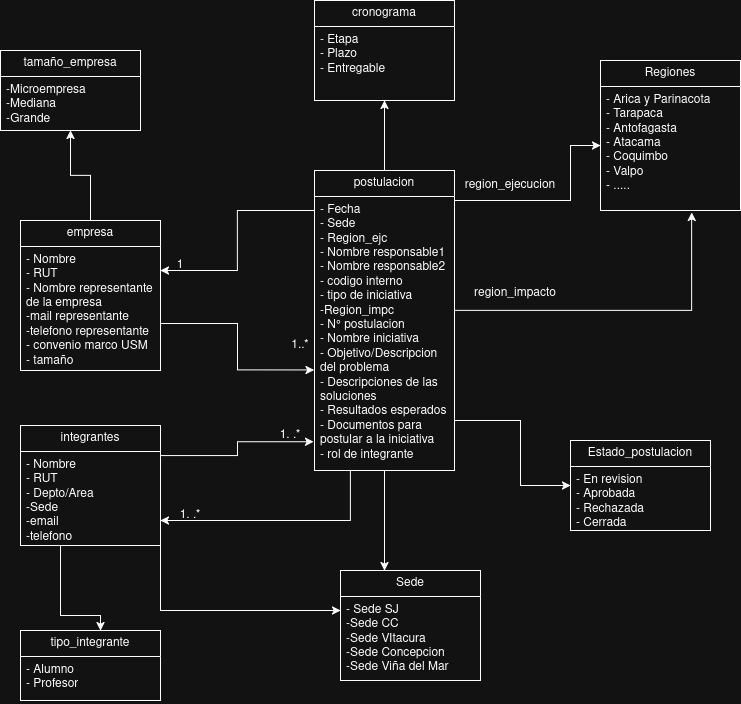

The diagram above was exported from draw.io. Its source (the exported page's mxGraphModel, read from the mxfile embedded in the PNG):
<mxGraphModel dx="840" dy="417" grid="1" gridSize="10" guides="1" tooltips="1" connect="1" arrows="1" fold="1" page="1" pageScale="1" pageWidth="827" pageHeight="1169" math="0" shadow="0">
  <root>
    <mxCell id="0" />
    <mxCell id="1" parent="0" />
    <mxCell id="G2ww25wKJ1WsZzfx-GVn-29" edge="1" parent="1" source="G2ww25wKJ1WsZzfx-GVn-1" style="edgeStyle=orthogonalEdgeStyle;rounded=0;orthogonalLoop=1;jettySize=auto;html=1;" target="G2ww25wKJ1WsZzfx-GVn-27" value="">
      <mxGeometry relative="1" as="geometry">
        <Array as="points">
          <mxPoint x="450" y="750" />
          <mxPoint x="450" y="750" />
        </Array>
      </mxGeometry>
    </mxCell>
    <mxCell id="G2ww25wKJ1WsZzfx-GVn-51" edge="1" parent="1" source="G2ww25wKJ1WsZzfx-GVn-1" style="edgeStyle=orthogonalEdgeStyle;rounded=0;orthogonalLoop=1;jettySize=auto;html=1;" target="G2ww25wKJ1WsZzfx-GVn-49" value="">
      <mxGeometry relative="1" as="geometry" />
    </mxCell>
    <mxCell id="G2ww25wKJ1WsZzfx-GVn-59" edge="1" parent="1" source="G2ww25wKJ1WsZzfx-GVn-1" style="edgeStyle=orthogonalEdgeStyle;rounded=0;orthogonalLoop=1;jettySize=auto;html=1;" target="G2ww25wKJ1WsZzfx-GVn-57" value="">
      <mxGeometry relative="1" as="geometry">
        <Array as="points">
          <mxPoint x="277" y="490" />
          <mxPoint x="277" y="550" />
        </Array>
      </mxGeometry>
    </mxCell>
    <mxCell id="G2ww25wKJ1WsZzfx-GVn-65" edge="1" parent="1" source="G2ww25wKJ1WsZzfx-GVn-1" style="edgeStyle=orthogonalEdgeStyle;rounded=0;orthogonalLoop=1;jettySize=auto;html=1;" target="G2ww25wKJ1WsZzfx-GVn-63" value="">
      <mxGeometry relative="1" as="geometry">
        <Array as="points">
          <mxPoint x="610" y="480" />
          <mxPoint x="610" y="425" />
        </Array>
      </mxGeometry>
    </mxCell>
    <mxCell id="G2ww25wKJ1WsZzfx-GVn-70" edge="1" parent="1" source="G2ww25wKJ1WsZzfx-GVn-1" style="edgeStyle=orthogonalEdgeStyle;rounded=0;orthogonalLoop=1;jettySize=auto;html=1;" target="G2ww25wKJ1WsZzfx-GVn-39">
      <mxGeometry relative="1" as="geometry">
        <Array as="points">
          <mxPoint x="390" y="800" />
        </Array>
      </mxGeometry>
    </mxCell>
    <mxCell id="GXBNEKTnrrqI5BIzOa5u-4" edge="1" parent="1" source="G2ww25wKJ1WsZzfx-GVn-1" style="edgeStyle=orthogonalEdgeStyle;rounded=0;orthogonalLoop=1;jettySize=auto;html=1;" target="GXBNEKTnrrqI5BIzOa5u-2" value="">
      <mxGeometry relative="1" as="geometry">
        <Array as="points">
          <mxPoint x="560" y="700" />
          <mxPoint x="560" y="765" />
        </Array>
      </mxGeometry>
    </mxCell>
    <mxCell id="G2ww25wKJ1WsZzfx-GVn-1" parent="1" style="swimlane;fontStyle=0;childLayout=stackLayout;horizontal=1;startSize=26;fillColor=none;horizontalStack=0;resizeParent=1;resizeParentMax=0;resizeLast=0;collapsible=1;marginBottom=0;whiteSpace=wrap;html=1;" value="&lt;div&gt;postulacion&lt;/div&gt;" vertex="1">
      <mxGeometry height="300" width="140" x="354" y="450" as="geometry" />
    </mxCell>
    <mxCell id="G2ww25wKJ1WsZzfx-GVn-2" parent="G2ww25wKJ1WsZzfx-GVn-1" style="text;strokeColor=none;fillColor=none;align=left;verticalAlign=top;spacingLeft=4;spacingRight=4;overflow=hidden;rotatable=0;points=[[0,0.5],[1,0.5]];portConstraint=eastwest;whiteSpace=wrap;html=1;" value="&lt;div&gt;- Fecha&lt;/div&gt;&lt;div&gt;- Sede&lt;/div&gt;&lt;div&gt;- Region_ejc&lt;/div&gt;&lt;div&gt;- Nombre responsable1&lt;/div&gt;&lt;div&gt;- Nombre responsable2&lt;/div&gt;&lt;div&gt;- codigo interno&lt;/div&gt;&lt;div&gt;- tipo de iniciativa&lt;/div&gt;&lt;div&gt;-Region_impc&lt;/div&gt;&lt;div&gt;- N° postulacion&lt;/div&gt;&lt;div&gt;&lt;div&gt;- Nombre iniciativa&lt;/div&gt;&lt;div&gt;- Objetivo/Descripcion del problema&lt;/div&gt;&lt;div&gt;- Descripciones de las soluciones&lt;/div&gt;&lt;div&gt;- Resultados esperados&lt;/div&gt;&lt;div&gt;- Documentos para postular a la iniciativa&lt;/div&gt;&lt;div&gt;- rol de integrante&lt;/div&gt;&lt;br&gt;&lt;/div&gt;" vertex="1">
      <mxGeometry height="274" width="140" y="26" as="geometry" />
    </mxCell>
    <mxCell id="G2ww25wKJ1WsZzfx-GVn-27" parent="1" style="swimlane;fontStyle=0;childLayout=stackLayout;horizontal=1;startSize=26;fillColor=none;horizontalStack=0;resizeParent=1;resizeParentMax=0;resizeLast=0;collapsible=1;marginBottom=0;whiteSpace=wrap;html=1;" value="Sede" vertex="1">
      <mxGeometry height="110" width="140" x="380" y="850" as="geometry" />
    </mxCell>
    <mxCell id="G2ww25wKJ1WsZzfx-GVn-28" parent="G2ww25wKJ1WsZzfx-GVn-27" style="text;strokeColor=none;fillColor=none;align=left;verticalAlign=top;spacingLeft=4;spacingRight=4;overflow=hidden;rotatable=0;points=[[0,0.5],[1,0.5]];portConstraint=eastwest;whiteSpace=wrap;html=1;" value="&lt;div&gt;- Sede SJ&lt;/div&gt;&lt;div&gt;-Sede CC&lt;/div&gt;&lt;div&gt;-Sede VItacura&lt;/div&gt;&lt;div&gt;-Sede Concepcion&lt;/div&gt;&lt;div&gt;-Sede Viña del Mar&lt;/div&gt;" vertex="1">
      <mxGeometry height="84" width="140" y="26" as="geometry" />
    </mxCell>
    <mxCell id="G2ww25wKJ1WsZzfx-GVn-69" edge="1" parent="1" source="G2ww25wKJ1WsZzfx-GVn-38" style="edgeStyle=orthogonalEdgeStyle;rounded=0;orthogonalLoop=1;jettySize=auto;html=1;" target="G2ww25wKJ1WsZzfx-GVn-67" value="">
      <mxGeometry relative="1" as="geometry">
        <Array as="points">
          <mxPoint x="100" y="895" />
          <mxPoint x="140" y="895" />
        </Array>
      </mxGeometry>
    </mxCell>
    <mxCell id="G2ww25wKJ1WsZzfx-GVn-38" parent="1" style="swimlane;fontStyle=0;childLayout=stackLayout;horizontal=1;startSize=26;fillColor=none;horizontalStack=0;resizeParent=1;resizeParentMax=0;resizeLast=0;collapsible=1;marginBottom=0;whiteSpace=wrap;html=1;" value="integrantes" vertex="1">
      <mxGeometry height="120" width="140" x="60" y="705" as="geometry" />
    </mxCell>
    <mxCell id="G2ww25wKJ1WsZzfx-GVn-39" parent="G2ww25wKJ1WsZzfx-GVn-38" style="text;strokeColor=none;fillColor=none;align=left;verticalAlign=top;spacingLeft=4;spacingRight=4;overflow=hidden;rotatable=0;points=[[0,0.5],[1,0.5]];portConstraint=eastwest;whiteSpace=wrap;html=1;" value="&lt;div&gt;- Nombre&lt;/div&gt;&lt;div&gt;- RUT&lt;/div&gt;&lt;div&gt;- Depto/Area&lt;/div&gt;&lt;div&gt;-Sede&lt;/div&gt;&lt;div&gt;-email&lt;/div&gt;&lt;div&gt;-telefono&lt;/div&gt;" vertex="1">
      <mxGeometry height="94" width="140" y="26" as="geometry" />
    </mxCell>
    <mxCell id="G2ww25wKJ1WsZzfx-GVn-49" parent="1" style="swimlane;fontStyle=0;childLayout=stackLayout;horizontal=1;startSize=26;fillColor=none;horizontalStack=0;resizeParent=1;resizeParentMax=0;resizeLast=0;collapsible=1;marginBottom=0;whiteSpace=wrap;html=1;" value="cronograma" vertex="1">
      <mxGeometry height="100" width="140" x="354" y="280" as="geometry" />
    </mxCell>
    <mxCell id="G2ww25wKJ1WsZzfx-GVn-50" parent="G2ww25wKJ1WsZzfx-GVn-49" style="text;strokeColor=none;fillColor=none;align=left;verticalAlign=top;spacingLeft=4;spacingRight=4;overflow=hidden;rotatable=0;points=[[0,0.5],[1,0.5]];portConstraint=eastwest;whiteSpace=wrap;html=1;" value="&lt;div&gt;- Etapa&lt;/div&gt;&lt;div&gt;- Plazo&lt;/div&gt;&lt;div&gt;- Entregable&lt;/div&gt;" vertex="1">
      <mxGeometry height="74" width="140" y="26" as="geometry" />
    </mxCell>
    <mxCell id="G2ww25wKJ1WsZzfx-GVn-62" edge="1" parent="1" source="G2ww25wKJ1WsZzfx-GVn-57" style="edgeStyle=orthogonalEdgeStyle;rounded=0;orthogonalLoop=1;jettySize=auto;html=1;" target="G2ww25wKJ1WsZzfx-GVn-60" value="">
      <mxGeometry relative="1" as="geometry" />
    </mxCell>
    <mxCell id="G2ww25wKJ1WsZzfx-GVn-57" parent="1" style="swimlane;fontStyle=0;childLayout=stackLayout;horizontal=1;startSize=26;fillColor=none;horizontalStack=0;resizeParent=1;resizeParentMax=0;resizeLast=0;collapsible=1;marginBottom=0;whiteSpace=wrap;html=1;" value="empresa" vertex="1">
      <mxGeometry height="150" width="140" x="60" y="500" as="geometry" />
    </mxCell>
    <mxCell id="G2ww25wKJ1WsZzfx-GVn-60" parent="1" style="swimlane;fontStyle=0;childLayout=stackLayout;horizontal=1;startSize=26;fillColor=none;horizontalStack=0;resizeParent=1;resizeParentMax=0;resizeLast=0;collapsible=1;marginBottom=0;whiteSpace=wrap;html=1;" value="tamaño_empresa" vertex="1">
      <mxGeometry height="80" width="140" x="40" y="330" as="geometry" />
    </mxCell>
    <mxCell id="G2ww25wKJ1WsZzfx-GVn-61" parent="G2ww25wKJ1WsZzfx-GVn-60" style="text;strokeColor=none;fillColor=none;align=left;verticalAlign=top;spacingLeft=4;spacingRight=4;overflow=hidden;rotatable=0;points=[[0,0.5],[1,0.5]];portConstraint=eastwest;whiteSpace=wrap;html=1;" value="&lt;div&gt;-Microempresa&lt;/div&gt;&lt;div&gt;-Mediana&lt;/div&gt;&lt;div&gt;-Grande&lt;/div&gt;" vertex="1">
      <mxGeometry height="54" width="140" y="26" as="geometry" />
    </mxCell>
    <mxCell id="G2ww25wKJ1WsZzfx-GVn-63" parent="1" style="swimlane;fontStyle=0;childLayout=stackLayout;horizontal=1;startSize=26;fillColor=none;horizontalStack=0;resizeParent=1;resizeParentMax=0;resizeLast=0;collapsible=1;marginBottom=0;whiteSpace=wrap;html=1;" value="Regiones" vertex="1">
      <mxGeometry height="150" width="140" x="640" y="340" as="geometry" />
    </mxCell>
    <mxCell id="G2ww25wKJ1WsZzfx-GVn-64" parent="G2ww25wKJ1WsZzfx-GVn-63" style="text;strokeColor=none;fillColor=none;align=left;verticalAlign=top;spacingLeft=4;spacingRight=4;overflow=hidden;rotatable=0;points=[[0,0.5],[1,0.5]];portConstraint=eastwest;whiteSpace=wrap;html=1;" value="&lt;div&gt;- Arica y Parinacota&lt;/div&gt;&lt;div&gt;- Tarapaca&lt;/div&gt;&lt;div&gt;- Antofagasta&lt;/div&gt;&lt;div&gt;- Atacama&lt;/div&gt;&lt;div&gt;- Coquimbo&lt;/div&gt;&lt;div&gt;- Valpo&lt;/div&gt;&lt;div&gt;- .....&lt;/div&gt;" vertex="1">
      <mxGeometry height="124" width="140" y="26" as="geometry" />
    </mxCell>
    <mxCell id="G2ww25wKJ1WsZzfx-GVn-67" parent="1" style="swimlane;fontStyle=0;childLayout=stackLayout;horizontal=1;startSize=26;fillColor=none;horizontalStack=0;resizeParent=1;resizeParentMax=0;resizeLast=0;collapsible=1;marginBottom=0;whiteSpace=wrap;html=1;" value="tipo_integrante" vertex="1">
      <mxGeometry height="70" width="140" x="60" y="910" as="geometry" />
    </mxCell>
    <mxCell id="G2ww25wKJ1WsZzfx-GVn-68" parent="G2ww25wKJ1WsZzfx-GVn-67" style="text;strokeColor=none;fillColor=none;align=left;verticalAlign=top;spacingLeft=4;spacingRight=4;overflow=hidden;rotatable=0;points=[[0,0.5],[1,0.5]];portConstraint=eastwest;whiteSpace=wrap;html=1;" value="&lt;div&gt;- Alumno&lt;/div&gt;&lt;div&gt;- Profesor&lt;/div&gt;" vertex="1">
      <mxGeometry height="44" width="140" y="26" as="geometry" />
    </mxCell>
    <mxCell id="o6a2tC9POZymphnYQ_0o-1" parent="1" style="text;html=1;whiteSpace=wrap;strokeColor=none;fillColor=none;align=center;verticalAlign=middle;rounded=0;" value="1. .*" vertex="1">
      <mxGeometry height="30" width="60" x="200" y="780" as="geometry" />
    </mxCell>
    <mxCell id="o6a2tC9POZymphnYQ_0o-2" parent="1" style="text;html=1;whiteSpace=wrap;strokeColor=none;fillColor=none;align=center;verticalAlign=middle;rounded=0;" value="1" vertex="1">
      <mxGeometry height="30" width="60" x="190" y="530" as="geometry" />
    </mxCell>
    <mxCell id="G2ww25wKJ1WsZzfx-GVn-58" parent="1" style="text;strokeColor=none;fillColor=none;align=left;verticalAlign=top;spacingLeft=4;spacingRight=4;overflow=hidden;rotatable=0;points=[[0,0.5],[1,0.5]];portConstraint=eastwest;whiteSpace=wrap;html=1;" value="&lt;div&gt;- Nombre&lt;/div&gt;&lt;div&gt;- RUT&lt;/div&gt;&lt;div&gt;- Nombre representante de la empresa&lt;/div&gt;&lt;div&gt;-mail representante&lt;/div&gt;&lt;div&gt;-telefono representante&lt;/div&gt;&lt;div&gt;- convenio marco USM&lt;/div&gt;&lt;div&gt;- tamaño&lt;/div&gt;" vertex="1">
      <mxGeometry height="124" width="140" x="60" y="526" as="geometry" />
    </mxCell>
    <mxCell id="o6a2tC9POZymphnYQ_0o-4" edge="1" parent="1" source="G2ww25wKJ1WsZzfx-GVn-57" style="edgeStyle=orthogonalEdgeStyle;rounded=0;orthogonalLoop=1;jettySize=auto;html=1;exitX=1;exitY=0.75;exitDx=0;exitDy=0;entryX=-0.002;entryY=0.633;entryDx=0;entryDy=0;entryPerimeter=0;" target="G2ww25wKJ1WsZzfx-GVn-2">
      <mxGeometry relative="1" as="geometry">
        <Array as="points">
          <mxPoint x="200" y="603" />
          <mxPoint x="277" y="603" />
          <mxPoint x="277" y="649" />
        </Array>
      </mxGeometry>
    </mxCell>
    <mxCell id="o6a2tC9POZymphnYQ_0o-5" parent="1" style="text;html=1;whiteSpace=wrap;strokeColor=none;fillColor=none;align=center;verticalAlign=middle;rounded=0;" value="1..*" vertex="1">
      <mxGeometry height="30" width="60" x="310" y="610" as="geometry" />
    </mxCell>
    <mxCell id="GXBNEKTnrrqI5BIzOa5u-2" parent="1" style="swimlane;fontStyle=0;childLayout=stackLayout;horizontal=1;startSize=26;fillColor=none;horizontalStack=0;resizeParent=1;resizeParentMax=0;resizeLast=0;collapsible=1;marginBottom=0;whiteSpace=wrap;html=1;" value="Estado_postulacion" vertex="1">
      <mxGeometry height="90" width="140" x="610" y="720" as="geometry" />
    </mxCell>
    <mxCell id="GXBNEKTnrrqI5BIzOa5u-3" parent="GXBNEKTnrrqI5BIzOa5u-2" style="text;strokeColor=none;fillColor=none;align=left;verticalAlign=top;spacingLeft=4;spacingRight=4;overflow=hidden;rotatable=0;points=[[0,0.5],[1,0.5]];portConstraint=eastwest;whiteSpace=wrap;html=1;" value="&lt;div&gt;- En revision&lt;/div&gt;&lt;div&gt;- Aprobada&lt;/div&gt;&lt;div&gt;- Rechazada&lt;/div&gt;&lt;div&gt;- Cerrada&lt;/div&gt;" vertex="1">
      <mxGeometry height="64" width="140" y="26" as="geometry" />
    </mxCell>
    <mxCell id="GXBNEKTnrrqI5BIzOa5u-5" edge="1" parent="1" source="G2ww25wKJ1WsZzfx-GVn-2" style="edgeStyle=orthogonalEdgeStyle;rounded=0;orthogonalLoop=1;jettySize=auto;html=1;curved=0;entryX=0.651;entryY=1.016;entryDx=0;entryDy=0;entryPerimeter=0;" target="G2ww25wKJ1WsZzfx-GVn-64">
      <mxGeometry relative="1" as="geometry">
        <Array as="points">
          <mxPoint x="731" y="590" />
        </Array>
        <mxPoint x="710" y="603" as="targetPoint" />
      </mxGeometry>
    </mxCell>
    <mxCell id="GXBNEKTnrrqI5BIzOa5u-6" parent="1" style="text;html=1;whiteSpace=wrap;strokeColor=none;fillColor=none;align=center;verticalAlign=middle;rounded=0;" value="&lt;div&gt;region_impacto&lt;/div&gt;" vertex="1">
      <mxGeometry height="25" width="70" x="520" y="560" as="geometry" />
    </mxCell>
    <mxCell id="GXBNEKTnrrqI5BIzOa5u-8" parent="1" style="text;html=1;whiteSpace=wrap;strokeColor=none;fillColor=none;align=center;verticalAlign=middle;rounded=0;" value="region_ejecucion" vertex="1">
      <mxGeometry height="30" width="60" x="520" y="450" as="geometry" />
    </mxCell>
    <mxCell id="BMNTQL71lw9nlXjxecK_-5" edge="1" parent="1" source="G2ww25wKJ1WsZzfx-GVn-38" style="edgeStyle=orthogonalEdgeStyle;rounded=0;orthogonalLoop=1;jettySize=auto;html=1;exitX=1;exitY=1;exitDx=0;exitDy=0;entryX=0;entryY=0.167;entryDx=0;entryDy=0;entryPerimeter=0;" target="G2ww25wKJ1WsZzfx-GVn-28">
      <mxGeometry relative="1" as="geometry" />
    </mxCell>
    <mxCell id="BMNTQL71lw9nlXjxecK_-6" edge="1" parent="1" source="G2ww25wKJ1WsZzfx-GVn-38" style="edgeStyle=orthogonalEdgeStyle;rounded=0;orthogonalLoop=1;jettySize=auto;html=1;exitX=1;exitY=0.25;exitDx=0;exitDy=0;entryX=-0.007;entryY=0.895;entryDx=0;entryDy=0;entryPerimeter=0;" target="G2ww25wKJ1WsZzfx-GVn-2">
      <mxGeometry relative="1" as="geometry" />
    </mxCell>
    <mxCell id="BMNTQL71lw9nlXjxecK_-7" parent="1" style="text;html=1;whiteSpace=wrap;strokeColor=none;fillColor=none;align=center;verticalAlign=middle;rounded=0;" value="1. .*" vertex="1">
      <mxGeometry height="30" width="60" x="300" y="700" as="geometry" />
    </mxCell>
  </root>
</mxGraphModel>